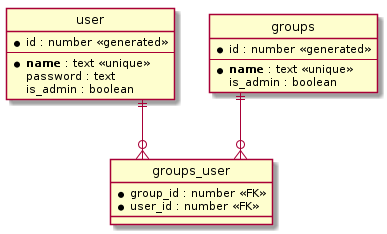

The diagram above was rendered by PlantUML. Its source (embedded in the PNG):
@startuml
hide circle

skinparam linetype ortho

entity "user" as e01 {
  *id : number <<generated>>
  --
  * **name** : text <<unique>>
  password : text
  is_admin : boolean
}

entity "groups" as e02 {
  *id : number <<generated>>
  --
  * **name** : text <<unique>>
is_admin : boolean
}

entity "groups_user" as e03 {
  *group_id : number <<FK>>
  *user_id : number <<FK>>
}

e01 ||--o{ e03
e02 ||--o{ e03
@enduml